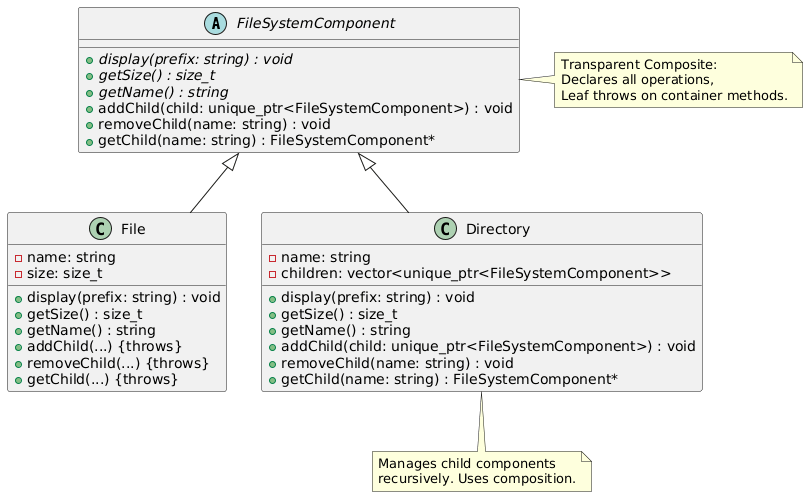

The diagram above was rendered by PlantUML. Its source (embedded in the PNG):
@startuml
' 抽象组件（透明方式）
abstract class FileSystemComponent {
    +display(prefix: string) : void {abstract}
    +getSize() : size_t {abstract}
    +getName() : string {abstract}
    +addChild(child: unique_ptr<FileSystemComponent>) : void
    +removeChild(name: string) : void
    +getChild(name: string) : FileSystemComponent*
}

' 叶子节点
class File {
    -name: string
    -size: size_t
    +display(prefix: string) : void
    +getSize() : size_t
    +getName() : string
    +addChild(...) {throws}
    +removeChild(...) {throws}
    +getChild(...) {throws}
}

' 容器节点
class Directory {
    -name: string
    -children: vector<unique_ptr<FileSystemComponent>>
    +display(prefix: string) : void
    +getSize() : size_t
    +getName() : string
    +addChild(child: unique_ptr<FileSystemComponent>) : void
    +removeChild(name: string) : void
    +getChild(name: string) : FileSystemComponent*
}

' 关系
FileSystemComponent <|-- File
FileSystemComponent <|-- Directory

note right of FileSystemComponent
    Transparent Composite:
    Declares all operations,
    Leaf throws on container methods.
end note

note bottom of Directory
    Manages child components
    recursively. Uses composition.
end note
@enduml